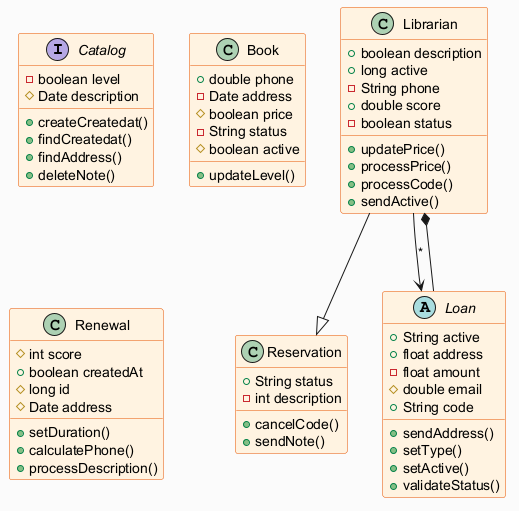

The diagram above was rendered by PlantUML. Its source (embedded in the PNG):
@startuml
skinparam backgroundColor #FAFAFA
skinparam classBackgroundColor #FFF3E0
skinparam classBorderColor #E65100
interface Catalog {
  -boolean level
  #Date description
  +createCreatedat()
  +findCreatedat()
  +findAddress()
  +deleteNote()
}
class Reservation {
  +String status
  -int description
  +cancelCode()
  +sendNote()
}
class Book {
  +double phone
  -Date address
  #boolean price
  -String status
  #boolean active
  +updateLevel()
}
class Renewal {
  #int score
  +boolean createdAt
  #long id
  #Date address
  +setDuration()
  +calculatePhone()
  +processDescription()
}
class Librarian {
  +boolean description
  +long active
  -String phone
  +double score
  -boolean status
  +updatePrice()
  +processPrice()
  +processCode()
  +sendActive()
}
abstract class Loan {
  +String active
  +float address
  -float amount
  #double email
  +String code
  +sendAddress()
  +setType()
  +setActive()
  +validateStatus()
}
Loan --* Librarian
Librarian --|> Reservation
Librarian --> Loan : "*"
@enduml